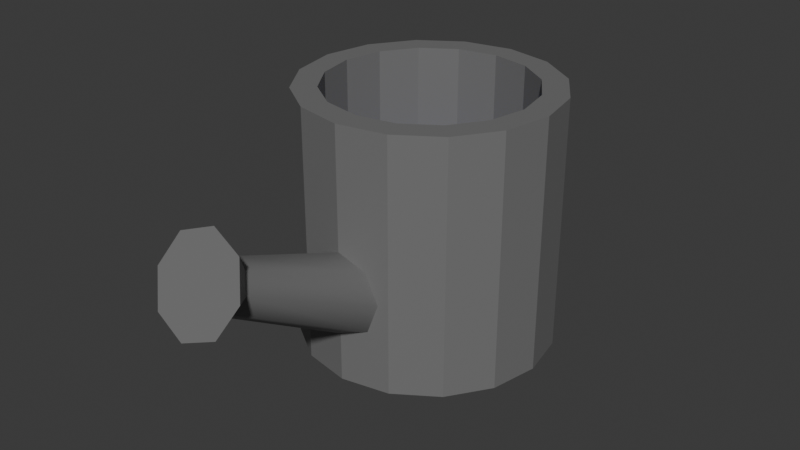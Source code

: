 # Source: WateringCan.blend  (saved by Blender 5.1.29; exported with 4.5.12 LTS)
import bpy
from mathutils import Matrix  # noqa: F401  (used for matrix-valued properties, if any)

bpy.ops.wm.read_factory_settings(use_empty=True)
scene = bpy.context.scene
scene.name = 'Scene'

# ---- collections
col_collection = bpy.data.collections.new('Collection'); scene.collection.children.link(col_collection)

# ---- materials (node trees are filled in below, after node groups)
mat_material_005 = bpy.data.materials.new('Material.005')
mat_material_004 = bpy.data.materials.new('Material.004')
mat_material_001 = bpy.data.materials.new('Material.001')

# ---- material node trees
mat_material_005.use_nodes = True; mat_material_005.node_tree.nodes.clear()
_N = mat_material_005.node_tree.nodes; _L = mat_material_005.node_tree.links
n0 = _N.new('ShaderNodeBsdfPrincipled'); n0.name = 'Principled BSDF'; n0.location = (-200, 100)
n0.inputs[0].default_value = (0.1746, 0.1746, 0.1746, 1.0)
n1 = _N.new('ShaderNodeOutputMaterial'); n1.name = 'Material Output'; n1.location = (200, 100)
_L.new(n0.outputs[0], n1.inputs[0])
n1.is_active_output = True
mat_material_004.use_nodes = True; mat_material_004.node_tree.nodes.clear()
_N = mat_material_004.node_tree.nodes; _L = mat_material_004.node_tree.links
n0 = _N.new('ShaderNodeBsdfPrincipled'); n0.name = 'Principled BSDF'; n0.location = (-200, 100)
n0.inputs[0].default_value = (0.0142, 0.0, 0.8, 1.0)
n1 = _N.new('ShaderNodeOutputMaterial'); n1.name = 'Material Output'; n1.location = (200, 100)
_L.new(n0.outputs[0], n1.inputs[0])
n1.is_active_output = True
mat_material_001.use_nodes = True; mat_material_001.node_tree.nodes.clear()
_N = mat_material_001.node_tree.nodes; _L = mat_material_001.node_tree.links
n0 = _N.new('ShaderNodeBsdfPrincipled'); n0.name = 'Principled BSDF'; n0.location = (-200, 100)
n0.inputs[0].default_value = (0.1746, 0.1746, 0.1746, 1.0)
n1 = _N.new('ShaderNodeOutputMaterial'); n1.name = 'Material Output'; n1.location = (200, 100)
_L.new(n0.outputs[0], n1.inputs[0])
n1.is_active_output = True

# ---- world
world_world = bpy.data.worlds.new('World'); scene.world = world_world
world_world.use_nodes = True; world_world.node_tree.nodes.clear()
_N = world_world.node_tree.nodes; _L = world_world.node_tree.links
n0 = _N.new('ShaderNodeOutputWorld'); n0.name = 'World Output'; n0.location = (200, 100)
n1 = _N.new('ShaderNodeBackground'); n1.name = 'Background'; n1.location = (-200, 100)
n1.inputs[0].default_value = (0.05088, 0.05088, 0.05088, 1.0)
_L.new(n1.outputs[0], n0.inputs[0])
n0.is_active_output = True
world_world.color = (0.05088, 0.05088, 0.05088)
world_world.sun_shadow_jitter_overblur = 0.0

# ---- meshes
me_cylinder = bpy.data.meshes.new('Cylinder')
me_cylinder.from_pydata([(-0.02764, -0.276, -1.16), (-0.02764, -0.276, 0.8402), (0.355, -0.3521, -1.16), (0.355, -0.3521, 0.8402), (0.6795, -0.5689, -1.16), (0.6795, -0.5689, 0.8402), (0.8962, -0.8933, -1.16), (0.8962, -0.8933, 0.8402), (0.9724, -1.276, -1.16), (0.9724, -1.276, 0.8402), (0.8962, -1.659, -1.16), (0.8962, -1.659, 0.8402), (0.6795, -1.983, -1.16), (0.6795, -1.983, 0.8402), (0.355, -2.2, -1.16), (0.355, -2.2, 0.8402), (-0.02764, -2.276, -1.16), (-0.02764, -2.276, 0.8402), (-0.4103, -2.2, -1.16), (-0.4103, -2.2, 0.8402), (-0.7347, -1.983, -1.16), (-0.7347, -1.983, 0.8402), (-0.9515, -1.659, -1.16), (-0.9515, -1.659, 0.8402), (-1.028, -1.276, -1.16), (-1.028, -1.276, 0.8402), (-0.9515, -0.8933, -1.16), (-0.9515, -0.8933, 0.8402), (-0.7347, -0.5689, -1.16), (-0.7347, -0.5689, 0.8402), (-0.4103, -0.3521, -1.16), (-0.4103, -0.3521, 0.8402), (-0.02764, -0.276, -0.6727), (0.355, -0.3521, -0.5095), (0.6795, -0.5689, -0.5095), (0.8962, -0.8933, -0.5095), (0.9724, -1.276, -0.5095), (0.8962, -1.659, -0.5095), (0.6795, -1.983, -0.5095), (0.355, -2.2, -0.5095), (-0.02764, -2.276, -0.5095), (-0.4103, -2.2, -0.5095), (-0.7347, -1.983, -0.5095), (-0.9515, -1.659, -0.5095), (-1.028, -1.276, -0.5095), (-0.9515, -0.8933, -0.5095), (-0.7347, -0.5689, -0.5095), (-0.4103, -0.3521, -0.5095), (-0.02764, -0.276, 0.6379), (0.355, -0.3521, 0.4527), (0.6795, -0.5689, 0.4527), (0.8962, -0.8933, 0.4527), (0.9724, -1.276, 0.4527), (0.8962, -1.659, 0.4527), (0.6795, -1.983, 0.4527), (0.355, -2.2, 0.4527), (-0.02764, -2.276, 0.4527), (-0.4103, -2.2, 0.4527), (-0.7347, -1.983, 0.4527), (-0.9515, -1.659, 0.4527), (-1.028, -1.276, 0.4527), (-0.9515, -0.8933, 0.4527), (-0.7347, -0.5689, 0.4527), (-0.4103, -0.3521, 0.4527), (-0.02764, -0.3046, -0.4312), (-0.02764, -0.3046, 0.4408), (-0.02764, 0.3221, 0.335), (-0.02764, 0.3221, -0.2367), (-0.1452, -0.4287, -0.6727), (-0.1452, -0.4287, 0.6379), (-0.1452, -0.3046, -0.4312), (-0.1452, -0.3046, 0.4408), (-0.1452, 0.3221, 0.335), (-0.1452, 0.3221, -0.2367), (0.08994, -0.4287, -0.6727), (0.08994, -0.4287, 0.6379), (0.08994, -0.3046, -0.4312), (0.08994, -0.3046, 0.4408), (0.08994, 0.3221, 0.335), (0.08994, 0.3221, -0.2367), (-0.02764, 0.3306, 0.4903), (-0.02764, 0.4474, 0.3524), (-0.1452, 0.3301, 0.4869), (-0.1452, 0.4474, 0.3524), (-0.1452, 0.3221, 0.3351), (0.08994, 0.4474, 0.3524), (0.08994, 0.3301, 0.4869), (0.08994, 0.3221, 0.3351), (-0.02764, 0.4474, -0.2695), (-0.02764, 0.3335, -0.4109), (-0.1452, 0.4474, -0.2695), (-0.1452, 0.3327, -0.4067), (-0.1452, 0.3221, -0.2368), (0.08994, 0.3327, -0.4067), (0.08994, 0.4474, -0.2695), (0.08994, 0.3221, -0.2368), (0.2794, -0.5347, 0.8402), (-0.02764, -0.4736, 0.8402), (0.5397, -0.7086, 0.8402), (0.7136, -0.9689, 0.8402), (0.7747, -1.276, 0.8402), (0.7136, -1.583, 0.8402), (0.5397, -1.843, 0.8402), (0.2794, -2.017, 0.8402), (-0.02764, -2.078, 0.8402), (-0.3347, -2.017, 0.8402), (-0.595, -1.843, 0.8402), (-0.7689, -1.583, 0.8402), (-0.83, -1.276, 0.8402), (-0.7689, -0.9689, 0.8402), (-0.595, -0.7086, 0.8402), (-0.3347, -0.5347, 0.8402), (0.2794, -0.5347, -0.2359), (-0.02764, -0.4736, -0.2359), (0.5397, -0.7086, -0.2359), (0.7136, -0.9689, -0.2359), (0.7747, -1.276, -0.2359), (0.7136, -1.583, -0.2359), (0.5397, -1.843, -0.2359), (0.2794, -2.017, -0.2359), (-0.02764, -2.078, -0.2359), (-0.3347, -2.017, -0.2359), (-0.595, -1.843, -0.2359), (-0.7689, -1.583, -0.2359), (-0.83, -1.276, -0.2359), (-0.7689, -0.9689, -0.2359), (-0.595, -0.7086, -0.2359), (-0.3347, -0.5347, -0.2359)], [], [(48, 1, 3, 49), (49, 3, 5, 50), (50, 5, 7, 51), (51, 7, 9, 52), (52, 9, 11, 53), (53, 11, 13, 54), (54, 13, 15, 55), (55, 15, 17, 56), (56, 17, 19, 57), (57, 19, 21, 58), (58, 21, 23, 59), (59, 23, 25, 60), (60, 25, 27, 61), (61, 27, 29, 62), (7, 5, 98, 99), (62, 29, 31, 63), (63, 31, 1, 48), (0, 2, 4, 6, 8, 10, 12, 14, 16, 18, 20, 22, 24, 26, 28, 30), (30, 47, 32, 0), (28, 46, 47, 30), (26, 45, 46, 28), (24, 44, 45, 26), (22, 43, 44, 24), (20, 42, 43, 22), (18, 41, 42, 20), (16, 40, 41, 18), (14, 39, 40, 16), (12, 38, 39, 14), (10, 37, 38, 12), (8, 36, 37, 10), (6, 35, 36, 8), (4, 34, 35, 6), (2, 33, 34, 4), (0, 32, 33, 2), (47, 63, 48, 32), (46, 62, 63, 47), (45, 61, 62, 46), (44, 60, 61, 45), (43, 59, 60, 44), (42, 58, 59, 43), (41, 57, 58, 42), (40, 56, 57, 41), (39, 55, 56, 40), (38, 54, 55, 39), (37, 53, 54, 38), (36, 52, 53, 37), (35, 51, 52, 36), (34, 50, 51, 35), (33, 49, 50, 34), (32, 48, 49, 33), (48, 69, 68, 32), (64, 70, 71, 65), (69, 71, 70, 68), (67, 73, 70, 64), (66, 65, 71, 72), (32, 74, 75, 48), (65, 77, 76, 64), (74, 76, 77, 75), (64, 76, 79, 67), (65, 66, 78, 77), (82, 83, 84), (85, 86, 87), (81, 83, 82, 80), (80, 86, 85, 81), (80, 48, 75, 86), (48, 80, 82, 69), (69, 82, 84, 72, 71), (87, 86, 75, 77, 78), (90, 91, 92), (93, 94, 95), (89, 91, 90, 88), (93, 89, 88, 94), (89, 93, 74, 32), (88, 81, 85, 94), (32, 68, 91, 89), (81, 88, 90, 83), (68, 70, 73, 92, 91), (84, 83, 90, 92, 73, 72), (93, 95, 79, 76, 74), (95, 94, 85, 87, 78, 79), (66, 72, 73, 67, 79, 78), (99, 98, 114, 115), (17, 15, 103, 104), (3, 1, 97, 96), (27, 25, 108, 109), (13, 11, 101, 102), (23, 21, 106, 107), (1, 31, 111, 97), (9, 7, 99, 100), (19, 17, 104, 105), (29, 27, 109, 110), (5, 3, 96, 98), (15, 13, 102, 103), (25, 23, 107, 108), (11, 9, 100, 101), (21, 19, 105, 106), (31, 29, 110, 111), (112, 113, 127, 126, 125, 124, 123, 122, 121, 120, 119, 118, 117, 116, 115, 114), (107, 106, 122, 123), (100, 99, 115, 116), (108, 107, 123, 124), (101, 100, 116, 117), (109, 108, 124, 125), (102, 101, 117, 118), (110, 109, 125, 126), (103, 102, 118, 119), (111, 110, 126, 127), (104, 103, 119, 120), (96, 97, 113, 112), (97, 111, 127, 113), (105, 104, 120, 121), (98, 96, 112, 114), (106, 105, 121, 122)])
me_cylinder.polygons.foreach_set('material_index', [0, 0, 0, 0, 0, 0, 0, 0, 0, 0, 0, 0, 0, 0, 0, 0, 0, 0, 0, 0, 0, 0, 0, 0, 0, 0, 0, 0, 0, 0, 0, 0, 0, 0, 0, 0, 0, 0, 0, 0, 0, 0, 0, 0, 0, 0, 0, 0, 0, 0, 0, 0, 0, 0, 0, 0, 0, 0, 0, 0, 0, 0, 0, 0, 0, 0, 0, 0, 0, 0, 0, 0, 0, 0, 0, 0, 0, 0, 0, 0, 0, 0, 0, 0, 0, 0, 0, 0, 0, 0, 0, 0, 0, 0, 0, 0, 0, 1, 0, 0, 0, 0, 0, 0, 0, 0, 0, 0, 0, 0, 0, 0, 0])
_uv = me_cylinder.uv_layers.new(name='UVMap')
_uv.uv.foreach_set('vector', [1.0, 0.9031, 1.0, 1.0, 0.9375, 1.0, 0.9375, 0.9031, 0.9375, 0.9031, 0.9375, 1.0, 0.875, 1.0, 0.875, 0.9031, 0.875, 0.9031, 0.875, 1.0, 0.8125, 1.0, 0.8125, 0.9031, 0.8125, 0.9031, 0.8125, 1.0, 0.75, 1.0, 0.75, 0.9031, 0.75, 0.9031, 0.75, 1.0, 0.6875, 1.0, 0.6875, 0.9031, 0.6875, 0.9031, 0.6875, 1.0, 0.625, 1.0, 0.625, 0.9031, 0.625, 0.9031, 0.625, 1.0, 0.5625, 1.0, 0.5625, 0.9031, 0.5625, 0.9031, 0.5625, 1.0, 0.5, 1.0, 0.5, 0.9031, 0.5, 0.9031, 0.5, 1.0, 0.4375, 1.0, 0.4375, 0.9031, 0.4375, 0.9031, 0.4375, 1.0, 0.375, 1.0, 0.375, 0.9031, 0.375, 0.9031, 0.375, 1.0, 0.3125, 1.0, 0.3125, 0.9031, 0.3125, 0.9031, 0.3125, 1.0, 0.25, 1.0, 0.25, 0.9031, 0.25, 0.9031, 0.25, 1.0, 0.1875, 1.0, 0.1875, 0.9031, 0.1875, 0.9031, 0.1875, 1.0, 0.125, 1.0, 0.125, 0.9031, 0.8125, 1.0, 0.875, 1.0, 0.875, 1.0, 0.8125, 1.0, 0.125, 0.9031, 0.125, 1.0, 0.0625, 1.0, 0.0625, 0.9031, 0.0625, 0.9031, 0.0625, 1.0, 0.0, 1.0, 0.0, 0.9031, 0.75, 0.49, 0.8418, 0.4717, 0.9197, 0.4197, 0.9717, 0.3418, 0.99, 0.25, 0.9717, 0.1582, 0.9197, 0.08029, 0.8418, 0.02827, 0.75, 0.01, 0.6582, 0.02827, 0.5803, 0.08029, 0.5283, 0.1582, 0.51, 0.25, 0.5283, 0.3418, 0.5803, 0.4197, 0.6582, 0.4717, 0.0625, 0.5, 0.0625, 0.6626, 0.0, 0.6626, 0.0, 0.5, 0.125, 0.5, 0.125, 0.6626, 0.0625, 0.6626, 0.0625, 0.5, 0.1875, 0.5, 0.1875, 0.6626, 0.125, 0.6626, 0.125, 0.5, 0.25, 0.5, 0.25, 0.6626, 0.1875, 0.6626, 0.1875, 0.5, 0.3125, 0.5, 0.3125, 0.6626, 0.25, 0.6626, 0.25, 0.5, 0.375, 0.5, 0.375, 0.6626, 0.3125, 0.6626, 0.3125, 0.5, 0.4375, 0.5, 0.4375, 0.6626, 0.375, 0.6626, 0.375, 0.5, 0.5, 0.5, 0.5, 0.6626, 0.4375, 0.6626, 0.4375, 0.5, 0.5625, 0.5, 0.5625, 0.6626, 0.5, 0.6626, 0.5, 0.5, 0.625, 0.5, 0.625, 0.6626, 0.5625, 0.6626, 0.5625, 0.5, 0.6875, 0.5, 0.6875, 0.6626, 0.625, 0.6626, 0.625, 0.5, 0.75, 0.5, 0.75, 0.6626, 0.6875, 0.6626, 0.6875, 0.5, 0.8125, 0.5, 0.8125, 0.6626, 0.75, 0.6626, 0.75, 0.5, 0.875, 0.5, 0.875, 0.6626, 0.8125, 0.6626, 0.8125, 0.5, 0.9375, 0.5, 0.9375, 0.6626, 0.875, 0.6626, 0.875, 0.5, 1.0, 0.5, 1.0, 0.6626, 0.9375, 0.6626, 0.9375, 0.5, 0.0625, 0.6626, 0.0625, 0.9031, 0.0, 0.9031, 0.0, 0.6626, 0.125, 0.6626, 0.125, 0.9031, 0.0625, 0.9031, 0.0625, 0.6626, 0.1875, 0.6626, 0.1875, 0.9031, 0.125, 0.9031, 0.125, 0.6626, 0.25, 0.6626, 0.25, 0.9031, 0.1875, 0.9031, 0.1875, 0.6626, 0.3125, 0.6626, 0.3125, 0.9031, 0.25, 0.9031, 0.25, 0.6626, 0.375, 0.6626, 0.375, 0.9031, 0.3125, 0.9031, 0.3125, 0.6626, 0.4375, 0.6626, 0.4375, 0.9031, 0.375, 0.9031, 0.375, 0.6626, 0.5, 0.6626, 0.5, 0.9031, 0.4375, 0.9031, 0.4375, 0.6626, 0.5625, 0.6626, 0.5625, 0.9031, 0.5, 0.9031, 0.5, 0.6626, 0.625, 0.6626, 0.625, 0.9031, 0.5625, 0.9031, 0.5625, 0.6626, 0.6875, 0.6626, 0.6875, 0.9031, 0.625, 0.9031, 0.625, 0.6626, 0.75, 0.6626, 0.75, 0.9031, 0.6875, 0.9031, 0.6875, 0.6626, 0.8125, 0.6626, 0.8125, 0.9031, 0.75, 0.9031, 0.75, 0.6626, 0.875, 0.6626, 0.875, 0.9031, 0.8125, 0.9031, 0.8125, 0.6626, 0.9375, 0.6626, 0.9375, 0.9031, 0.875, 0.9031, 0.875, 0.6626, 1.0, 0.6626, 1.0, 0.9031, 0.9375, 0.9031, 0.9375, 0.6626, 1.0, 0.9031, 1.0, 0.9031, 1.0, 0.6626, 1.0, 0.6626, 0.0, 0.0, 0.0, 0.0, 0.0, 0.0, 0.0, 0.0, 0.0, 0.9031, 0.0, 0.9031, 0.0, 0.6626, 0.0, 0.6626, 0.0, 0.0, 0.0, 0.0, 0.0, 0.0, 0.0, 0.0, 0.0, 0.0, 0.0, 0.0, 0.0, 0.0, 0.0, 0.0, 1.0, 0.6626, 1.0, 0.6626, 1.0, 0.9031, 1.0, 0.9031, 0.0, 0.0, 0.0, 0.0, 0.0, 0.0, 0.0, 0.0, 0.0, 0.6626, 0.0, 0.0, 0.0, 0.0, 0.0, 0.9031, 0.0, 0.0, 0.0, 0.0, 0.0, 0.0, 0.0, 0.0, 0.0, 0.0, 0.0, 0.0, 0.0, 0.0, 0.0, 0.0, 0.0, 0.0, 0.0, 0.0, 0.0, 0.0, 0.0, 0.0, 0.0, 0.0, 0.0, 0.0, 0.0, 0.0, 0.0, 0.0, 0.0, 0.0, 0.0, 0.0, 0.0, 0.0, 0.0, 0.0, 0.0, 0.0, 0.0, 0.0, 0.0, 0.0, 0.0, 0.0, 0.0, 0.0, 0.0, 0.0, 0.0, 0.0, 0.0, 0.0, 0.0, 0.0, 0.0, 0.0, 0.0, 0.0, 0.0, 0.0, 0.0, 0.0, 0.0, 0.0, 0.0, 0.0, 0.0, 0.0, 0.0, 0.0, 0.0, 0.0, 0.0, 0.0, 0.0, 0.0, 0.0, 0.0, 0.0, 0.0, 0.0, 0.0, 0.0, 0.0, 0.0, 0.0, 0.0, 0.0, 0.0, 0.0, 0.0, 0.0, 0.0, 0.0, 0.0, 0.0, 0.0, 0.0, 0.0, 0.0, 0.0, 0.0, 0.0, 0.0, 0.0, 0.0, 0.0, 0.0, 0.0, 0.0, 0.0, 0.0, 0.0, 0.0, 0.0, 0.0, 0.0, 0.0, 0.0, 0.0, 0.0, 0.0, 0.0, 0.0, 0.0, 0.0, 0.0, 0.0, 0.0, 0.0, 0.0, 0.0, 0.0, 0.0, 0.0, 0.0, 0.0, 0.0, 0.0, 0.0, 0.0, 0.0, 0.0, 0.0, 0.0, 0.0, 0.0, 0.0, 0.0, 0.0, 0.0, 0.0, 0.0, 0.0, 0.0, 0.0, 0.0, 0.0, 0.0, 0.0, 0.0, 0.0, 0.0, 0.0, 0.0, 0.0, 0.0, 0.0, 0.0, 0.0, 0.0, 0.0, 0.0, 0.0, 0.0, 0.0, 0.0, 0.0, 0.0, 0.0, 0.0, 0.0, 0.0, 0.0, 0.0, 0.0, 0.0, 0.0, 0.0, 0.0, 0.0, 0.0, 0.8125, 1.0, 0.875, 1.0, 0.875, 1.0, 0.8125, 1.0, 0.5, 1.0, 0.5625, 1.0, 0.5625, 1.0, 0.5, 1.0, 0.9375, 1.0, 1.0, 1.0, 1.0, 1.0, 0.9375, 1.0, 0.1875, 1.0, 0.25, 1.0, 0.25, 1.0, 0.1875, 1.0, 0.625, 1.0, 0.6875, 1.0, 0.6875, 1.0, 0.625, 1.0, 0.3125, 1.0, 0.375, 1.0, 0.375, 1.0, 0.3125, 1.0, 0.0, 1.0, 0.0625, 1.0, 0.0625, 1.0, 0.0, 1.0, 0.75, 1.0, 0.8125, 1.0, 0.8125, 1.0, 0.75, 1.0, 0.4375, 1.0, 0.5, 1.0, 0.5, 1.0, 0.4375, 1.0, 0.125, 1.0, 0.1875, 1.0, 0.1875, 1.0, 0.125, 1.0, 0.875, 1.0, 0.9375, 1.0, 0.9375, 1.0, 0.875, 1.0, 0.5625, 1.0, 0.625, 1.0, 0.625, 1.0, 0.5625, 1.0, 0.25, 1.0, 0.3125, 1.0, 0.3125, 1.0, 0.25, 1.0, 0.6875, 1.0, 0.75, 1.0, 0.75, 1.0, 0.6875, 1.0, 0.375, 1.0, 0.4375, 1.0, 0.4375, 1.0, 0.375, 1.0, 0.0625, 1.0, 0.125, 1.0, 0.125, 1.0, 0.0625, 1.0, 0.3418, 0.4717, 0.25, 0.49, 0.1582, 0.4717, 0.08029, 0.4197, 0.02827, 0.3418, 0.01, 0.25, 0.02827, 0.1582, 0.08029, 0.08029, 0.1582, 0.02827, 0.25, 0.01, 0.3418, 0.02827, 0.4197, 0.08029, 0.4717, 0.1582, 0.49, 0.25, 0.4717, 0.3418, 0.4197, 0.4197, 0.3125, 1.0, 0.375, 1.0, 0.375, 1.0, 0.3125, 1.0, 0.75, 1.0, 0.8125, 1.0, 0.8125, 1.0, 0.75, 1.0, 0.25, 1.0, 0.3125, 1.0, 0.3125, 1.0, 0.25, 1.0, 0.6875, 1.0, 0.75, 1.0, 0.75, 1.0, 0.6875, 1.0, 0.1875, 1.0, 0.25, 1.0, 0.25, 1.0, 0.1875, 1.0, 0.625, 1.0, 0.6875, 1.0, 0.6875, 1.0, 0.625, 1.0, 0.125, 1.0, 0.1875, 1.0, 0.1875, 1.0, 0.125, 1.0, 0.5625, 1.0, 0.625, 1.0, 0.625, 1.0, 0.5625, 1.0, 0.0625, 1.0, 0.125, 1.0, 0.125, 1.0, 0.0625, 1.0, 0.5, 1.0, 0.5625, 1.0, 0.5625, 1.0, 0.5, 1.0, 0.9375, 1.0, 1.0, 1.0, 1.0, 1.0, 0.9375, 1.0, 0.0, 1.0, 0.0625, 1.0, 0.0625, 1.0, 0.0, 1.0, 0.4375, 1.0, 0.5, 1.0, 0.5, 1.0, 0.4375, 1.0, 0.875, 1.0, 0.9375, 1.0, 0.9375, 1.0, 0.875, 1.0, 0.375, 1.0, 0.4375, 1.0, 0.4375, 1.0, 0.375, 1.0])
me_cylinder.materials.append(mat_material_005)
me_cylinder.materials.append(mat_material_004)
me_cylinder.update()
me_cylinder_002 = bpy.data.meshes.new('Cylinder.002')
me_cylinder_002.from_pydata([(-0.3396, -2.106, -0.5095), (-0.2483, -2.203, -0.7074), (-0.02764, -2.244, -0.7894), (0.193, -2.203, -0.7074), (0.2844, -2.106, -0.5095), (0.193, -2.008, -0.3116), (-0.02764, -1.968, -0.2296), (-0.2483, -2.008, -0.3116), (-0.2242, -3.306, 0.08181), (-0.1666, -3.368, -0.0429), (-0.02764, -3.393, -0.09455), (0.1114, -3.368, -0.0429), (0.1689, -3.306, 0.08181), (0.1114, -3.245, 0.2065), (-0.02764, -3.22, 0.2582), (-0.1666, -3.245, 0.2065), (-0.4002, -3.51, 0.1822), (-0.2911, -3.627, -0.0542), (-0.02764, -3.675, -0.1521), (0.2358, -3.627, -0.0542), (0.345, -3.51, 0.1822), (0.2358, -3.394, 0.4185), (-0.02764, -3.346, 0.5164), (-0.2911, -3.394, 0.4185)], [], [(0, 1, 9, 8), (1, 2, 10, 9), (2, 3, 11, 10), (3, 4, 12, 11), (4, 5, 13, 12), (5, 6, 14, 13), (6, 7, 15, 14), (7, 0, 8, 15), (7, 6, 5, 4, 3, 2, 1, 0), (14, 15, 23, 22), (16, 17, 18, 19, 20, 21, 22, 23), (12, 13, 21, 20), (10, 11, 19, 18), (8, 9, 17, 16), (15, 8, 16, 23), (13, 14, 22, 21), (11, 12, 20, 19), (9, 10, 18, 17)])
me_cylinder_002.polygons.foreach_set('use_smooth', [True] * 18)
_k = set([(0, 1), (0, 7), (1, 2), (2, 3), (3, 4), (4, 5), (5, 6), (6, 7), (8, 9), (8, 15), (9, 10), (10, 11), (11, 12), (12, 13), (13, 14), (14, 15), (16, 17), (16, 23), (17, 18), (18, 19), (19, 20), (20, 21), (21, 22), (22, 23)])
me_cylinder_002.attributes.new('sharp_edge', 'BOOLEAN', 'EDGE').data.foreach_set('value', [ (min(e.vertices), max(e.vertices)) in _k for e in me_cylinder_002.edges])
_uv = me_cylinder_002.uv_layers.new(name='UVMap')
_uv.uv.foreach_set('vector', [1.338, 1.0, 1.338, 0.875, 1.338, 0.875, 1.338, 1.0, 1.338, 0.875, 1.338, 0.75, 1.338, 0.75, 1.338, 0.875, 1.338, 0.75, 1.338, 0.625, 1.338, 0.625, 1.338, 0.75, 1.338, 0.625, 1.338, 0.5, 1.338, 0.5, 1.338, 0.625, 1.338, 0.5, 1.338, 0.375, 1.338, 0.375, 1.338, 0.5, 1.338, 0.375, 1.338, 0.25, 1.338, 0.25, 1.338, 0.375, 1.338, 0.25, 1.338, 0.125, 1.338, 0.125, 1.338, 0.25, 1.338, 0.125, 1.338, 0.0, 1.338, 0.0, 1.338, 0.125, 0.0, 0.125, 0.0, 0.25, 0.0, 0.375, 0.0, 0.5, 0.0, 0.625, 0.0, 0.75, 0.0, 0.875, 0.0, 0.0, 1.338, 0.25, 1.338, 0.125, 1.338, 0.125, 1.338, 0.25, 1.338, 0.0, 1.338, 0.875, 1.338, 0.75, 1.338, 0.625, 1.338, 0.5, 1.338, 0.375, 1.338, 0.25, 1.338, 0.125, 1.338, 0.5, 1.338, 0.375, 1.338, 0.375, 1.338, 0.5, 1.338, 0.75, 1.338, 0.625, 1.338, 0.625, 1.338, 0.75, 1.338, 1.0, 1.338, 0.875, 1.338, 0.875, 1.338, 1.0, 1.338, 0.125, 1.338, 0.0, 1.338, 0.0, 1.338, 0.125, 1.338, 0.375, 1.338, 0.25, 1.338, 0.25, 1.338, 0.375, 1.338, 0.625, 1.338, 0.5, 1.338, 0.5, 1.338, 0.625, 1.338, 0.875, 1.338, 0.75, 1.338, 0.75, 1.338, 0.875])
me_cylinder_002.materials.append(mat_material_001)
me_cylinder_002.update()

# ---- objects
ob_cylinder = bpy.data.objects.new('Cylinder', me_cylinder)
ob_cylinder_001 = bpy.data.objects.new('Cylinder.001', me_cylinder_002)

# ---- transforms, parenting, visibility, modifiers, constraints
ob_cylinder.location = (0.02764, 1.276, 0.1598)
ob_cylinder_001.location = (0.02764, 1.276, 0.1598)

# ---- collection membership
col_collection.objects.link(ob_cylinder)
col_collection.objects.link(ob_cylinder_001)

# ---- scene / render settings (as saved in the file)
scene.frame_start = 1; scene.frame_end = 250; scene.frame_set(1)
scene.render.engine = 'BLENDER_EEVEE_NEXT'
scene.render.bake_bias = 0.0
scene.render.bake_samples = 0
scene.cycles.sampling_pattern = 'TABULATED_SOBOL'
scene.eevee.use_volume_custom_range = False
bpy.context.view_layer.update()

# ---- added for rendering (the .blend has no active camera and no usable light): camera, sun
cam_auto = bpy.data.cameras.new('AutoCamera')
cam_auto.lens = 50.0
cam_auto.sensor_width = 36.0
cam_auto.clip_end = 1000.0
ob_auto_camera = bpy.data.objects.new('AutoCamera', cam_auto)
scene.collection.objects.link(ob_auto_camera)
ob_auto_camera.location = (4.62542, -5.88821, 3.70034)
ob_auto_camera.rotation_euler = (1.09748, -7.21219e-08, 0.694738)
scene.camera = ob_auto_camera
light_auto_sun = bpy.data.lights.new('AutoSun', 'SUN')
light_auto_sun.energy = 3.0
light_auto_sun.angle = 0.0523599
ob_auto_sun = bpy.data.objects.new('AutoSun', light_auto_sun)
scene.collection.objects.link(ob_auto_sun)
ob_auto_sun.rotation_euler = (0.872665, 0.174533, 0.523599)
bpy.context.view_layer.update()
